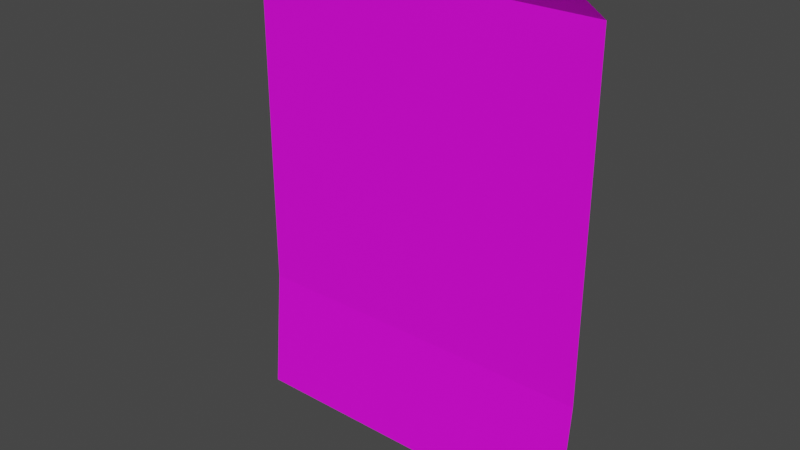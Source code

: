 # Source: Flyermap_new.blend  (saved by Blender 3.3.6; exported with 4.5.12 LTS)
import bpy
from mathutils import Matrix  # noqa: F401  (used for matrix-valued properties, if any)

bpy.ops.wm.read_factory_settings(use_empty=True)
scene = bpy.context.scene
scene.name = 'Scene'

# ---- collections
col_collection = bpy.data.collections.new('Collection'); scene.collection.children.link(col_collection)

# ---- images (referenced by path relative to the original .blend; pixels are not part of the script)
import os
ASSET_DIR = os.environ.get("B2B_ASSET_DIR", "")  # directory of the original .blend (textures are referenced by path, not embedded)
HERE = os.path.dirname(os.path.abspath(__file__))  # packed textures are extracted next to this script under _unpacked/

def load_image(name, relpath, width, height, colorspace="sRGB"):
    """Load a texture the original file referenced (path relative to the .blend, or extracted next to this script)."""
    p = next((c for c in (os.path.join(HERE, relpath), os.path.join(ASSET_DIR, relpath)) if relpath and os.path.exists(c)), "")
    if p:
        img = bpy.data.images.load(p, check_existing=True)
        img.name = name
    else:  # same state as the original file: an image datablock whose file is absent (Cycles renders it pink)
        img = bpy.data.images.new(name, width, height)
        img.source = "FILE"
        img.filepath = "//" + (relpath or name)
    img.colorspace_settings.name = colorspace
    return img
img_statue_eiffel_tower_map_paris_18922240_png_001 = load_image('statue-eiffel-tower-map-paris-18922240.png.001', 'statue-eiffel-tower-map-paris-18922240.png', 1024, 1024, 'sRGB')

# ---- materials (node trees are filled in below, after node groups)
mat_flyer_map = bpy.data.materials.new('flyer map')
mat_flyer_map.use_transparent_shadow = False

# ---- node groups
ng_auto_smooth = bpy.data.node_groups.new('Auto Smooth', 'GeometryNodeTree')
_s = ng_auto_smooth.interface.new_socket(name='Geometry', in_out='OUTPUT', socket_type='NodeSocketGeometry')
_s = ng_auto_smooth.interface.new_socket(name='Geometry', in_out='INPUT', socket_type='NodeSocketGeometry')
_s = ng_auto_smooth.interface.new_socket(name='Angle', in_out='INPUT', socket_type='NodeSocketFloat')
_s.subtype = 'ANGLE'
_s.min_value = 0.0
_s.max_value = 3.142
ng_auto_smooth.is_modifier = True
_N = ng_auto_smooth.nodes; _L = ng_auto_smooth.links
n0 = _N.new('NodeGroupOutput'); n0.name = 'Group Output'; n0.location = (480, -100)
n1 = _N.new('NodeGroupInput'); n1.name = 'Group Input'; n1.location = (-420, -300)
n2 = _N.new('NodeGroupInput'); n2.name = 'Group Input.001'; n2.location = (-60, -100)
n3 = _N.new('GeometryNodeSetShadeSmooth'); n3.name = 'Set Shade Smooth'; n3.location = (120, -100)
n3.domain = 'EDGE'
n4 = _N.new('GeometryNodeSetShadeSmooth'); n4.name = 'Set Shade Smooth.001'; n4.location = (300, -100)
n5 = _N.new('GeometryNodeInputMeshEdgeAngle'); n5.name = 'Edge Angle'; n5.location = (-420, -220)
n6 = _N.new('GeometryNodeInputEdgeSmooth'); n6.name = 'Is Edge Smooth'; n6.location = (-60, -160)
n7 = _N.new('GeometryNodeInputShadeSmooth'); n7.name = 'Is Face Smooth'; n7.location = (-240, -340)
n8 = _N.new('FunctionNodeBooleanMath'); n8.name = 'Boolean Math'; n8.location = (-60, -220)
n9 = _N.new('FunctionNodeCompare'); n9.name = 'Compare'; n9.location = (-240, -180)
n9.operation = 'LESS_EQUAL'
_L.new(n5.outputs[0], n9.inputs[0])
_L.new(n4.outputs[0], n0.inputs[0])
_L.new(n1.outputs[1], n9.inputs[1])
_L.new(n9.outputs[0], n8.inputs[0])
_L.new(n7.outputs[0], n8.inputs[1])
_L.new(n2.outputs[0], n3.inputs[0])
_L.new(n6.outputs[0], n3.inputs[1])
_L.new(n3.outputs[0], n4.inputs[0])
_L.new(n8.outputs[0], n3.inputs[2])
n0.is_active_output = True

# ---- material node trees
mat_flyer_map.use_nodes = True; mat_flyer_map.node_tree.nodes.clear()
_N = mat_flyer_map.node_tree.nodes; _L = mat_flyer_map.node_tree.links
n0 = _N.new('ShaderNodeBsdfPrincipled'); n0.name = 'Principled BSDF'; n0.location = (187, 300)
n0.distribution = 'GGX'
n0.subsurface_method = 'RANDOM_WALK_SKIN'
n0.inputs[3].default_value = 1.45
n0.inputs[27].default_value = (0.0, 0.0, 0.0, 1.0)
n0.inputs[28].default_value = 1.0
n1 = _N.new('ShaderNodeOutputMaterial'); n1.name = 'Material Output'; n1.location = (477, 300)
n2 = _N.new('ShaderNodeTexImage'); n2.name = 'Image Texture'; n2.location = (-353, 146)
n2.image = img_statue_eiffel_tower_map_paris_18922240_png_001
n3 = _N.new('ShaderNodeTexImage'); n3.name = 'Image Texture.001'; n3.location = (-349, 571)
n3.image = img_statue_eiffel_tower_map_paris_18922240_png_001
n4 = _N.new('ShaderNodeMix'); n4.name = 'Mix'; n4.location = (-33, 251)
n4.data_type = 'RGBA'
n5 = _N.new('ShaderNodeNewGeometry'); n5.name = 'Geometry'; n5.location = (-272, -200)
_L.new(n0.outputs[0], n1.inputs[0])
_L.new(n4.outputs[2], n0.inputs[0])
_L.new(n2.outputs[0], n4.inputs[6])
_L.new(n3.outputs[0], n4.inputs[7])
_L.new(n5.outputs[6], n4.inputs[0])
_L.new(n2.outputs[1], n0.inputs[4])
n1.is_active_output = True

# ---- world
world_world = bpy.data.worlds.new('World'); scene.world = world_world
world_world.use_nodes = True; world_world.node_tree.nodes.clear()
_N = world_world.node_tree.nodes; _L = world_world.node_tree.links
n0 = _N.new('ShaderNodeOutputWorld'); n0.name = 'World Output'; n0.location = (300, 300)
n1 = _N.new('ShaderNodeBackground'); n1.name = 'Background'; n1.location = (10, 300)
n1.inputs[0].default_value = (0.05088, 0.05088, 0.05088, 1.0)
_L.new(n1.outputs[0], n0.inputs[0])
n0.is_active_output = True
world_world.color = (0.05088, 0.05088, 0.05088)
world_world.use_sun_shadow = False
world_world.sun_shadow_jitter_overblur = 0.0

# ---- meshes
me_plane = bpy.data.meshes.new('Plane')
me_plane.from_pydata([(-1.689, -1.687, 0.04371), (1.682, -1.687, 0.04371), (-1.817, 1.469, 0.09539), (1.554, 1.469, 0.09539), (-1.668, 1.326, -0.01351), (-1.668, -0.02853, -0.01351), (-1.668, -0.8713, -0.01351), (1.703, -0.8713, -0.01351), (1.703, -0.02853, -0.01351), (1.703, 1.326, -0.01351), (-0.5854, -1.687, 0.04371), (0.5383, -1.687, 0.04371), (0.4107, 1.469, 0.09539), (-0.713, 1.469, 0.09539), (0.5597, -0.8713, -0.01351), (-0.5639, -0.8713, -0.01351), (0.5597, -0.02853, -0.01351), (-0.5639, -0.02853, -0.01351), (0.5597, 1.326, -0.01351), (-0.5639, 1.326, -0.01351)], [], [(18, 9, 3, 12), (11, 1, 7, 14), (14, 7, 8, 16), (16, 8, 9, 18), (5, 17, 19, 4), (17, 16, 18, 19), (6, 15, 17, 5), (15, 14, 16, 17), (0, 10, 15, 6), (10, 11, 14, 15), (4, 19, 13, 2), (19, 18, 12, 13)])
_uv = me_plane.uv_layers.new(name='UVMap')
_uv.uv.foreach_set('vector', [0.6514, 1.011, 0.9517, 1.022, 0.9137, 1.086, 0.6134, 1.075, 0.6268, -0.0876, 0.927, -0.07606, 0.9378, 0.2219, 0.6375, 0.2104, 0.6375, 0.2104, 0.9378, 0.2219, 0.9431, 0.529, 0.6429, 0.5175, 0.6429, 0.5175, 0.9431, 0.529, 0.9517, 1.022, 0.6514, 1.011, 0.0581, 0.495, 0.3478, 0.5061, 0.3564, 0.9996, 0.06665, 0.9884, 0.3478, 0.5061, 0.6429, 0.5175, 0.6514, 1.011, 0.3564, 0.9996, 0.05278, 0.1879, 0.3425, 0.1991, 0.3478, 0.5061, 0.0581, 0.495, 0.3425, 0.1991, 0.6375, 0.2104, 0.6429, 0.5175, 0.3478, 0.5061, 0.04199, -0.1101, 0.3317, -0.09894, 0.3425, 0.1991, 0.05278, 0.1879, 0.3317, -0.09894, 0.6268, -0.0876, 0.6375, 0.2104, 0.3425, 0.1991, 0.06665, 0.9884, 0.3564, 0.9996, 0.3184, 1.064, 0.02865, 1.052, 0.3564, 0.9996, 0.6514, 1.011, 0.6134, 1.075, 0.3184, 1.064])
me_plane.materials.append(mat_flyer_map)
me_plane.update()

# ---- objects
ob_plane = bpy.data.objects.new('Plane', me_plane)

# ---- transforms, parenting, visibility, modifiers, constraints
ob_plane.location = (0.0, 0.0, 0.0)
ob_plane.rotation_euler = (1.571, -0.0, 0.0)
ob_plane.scale = (0.8724, 1.281, 1.281)
_m = ob_plane.modifiers.new('Auto Smooth', 'NODES')
_m.node_group = ng_auto_smooth
_gi = [s.identifier for s in ng_auto_smooth.interface.items_tree if s.item_type == 'SOCKET' and s.in_out == 'INPUT']
_m[_gi[1]] = 0.5236  # Angle

# ---- collection membership
col_collection.objects.link(ob_plane)

# ---- scene / render settings (as saved in the file)
scene.frame_start = 1; scene.frame_end = 250; scene.frame_set(1)
scene.render.engine = 'BLENDER_EEVEE_NEXT'
scene.cycles.sampling_pattern = 'TABULATED_SOBOL'
scene.cycles.use_light_tree = False
scene.view_settings.view_transform = 'Filmic'
bpy.context.view_layer.update()

# ---- added for rendering (the .blend has no active camera and no usable light): camera, sun
cam_auto = bpy.data.cameras.new('AutoCamera')
cam_auto.lens = 50.0
cam_auto.sensor_width = 36.0
cam_auto.clip_end = 1000.0
ob_auto_camera = bpy.data.objects.new('AutoCamera', cam_auto)
scene.collection.objects.link(ob_auto_camera)
ob_auto_camera.location = (4.64956, -5.69115, 3.61956)
ob_auto_camera.rotation_euler = (1.09748, -7.21219e-08, 0.694738)
scene.camera = ob_auto_camera
light_auto_sun = bpy.data.lights.new('AutoSun', 'SUN')
light_auto_sun.energy = 3.0
light_auto_sun.angle = 0.0523599
ob_auto_sun = bpy.data.objects.new('AutoSun', light_auto_sun)
scene.collection.objects.link(ob_auto_sun)
ob_auto_sun.rotation_euler = (0.872665, 0.174533, 0.523599)
bpy.context.view_layer.update()
